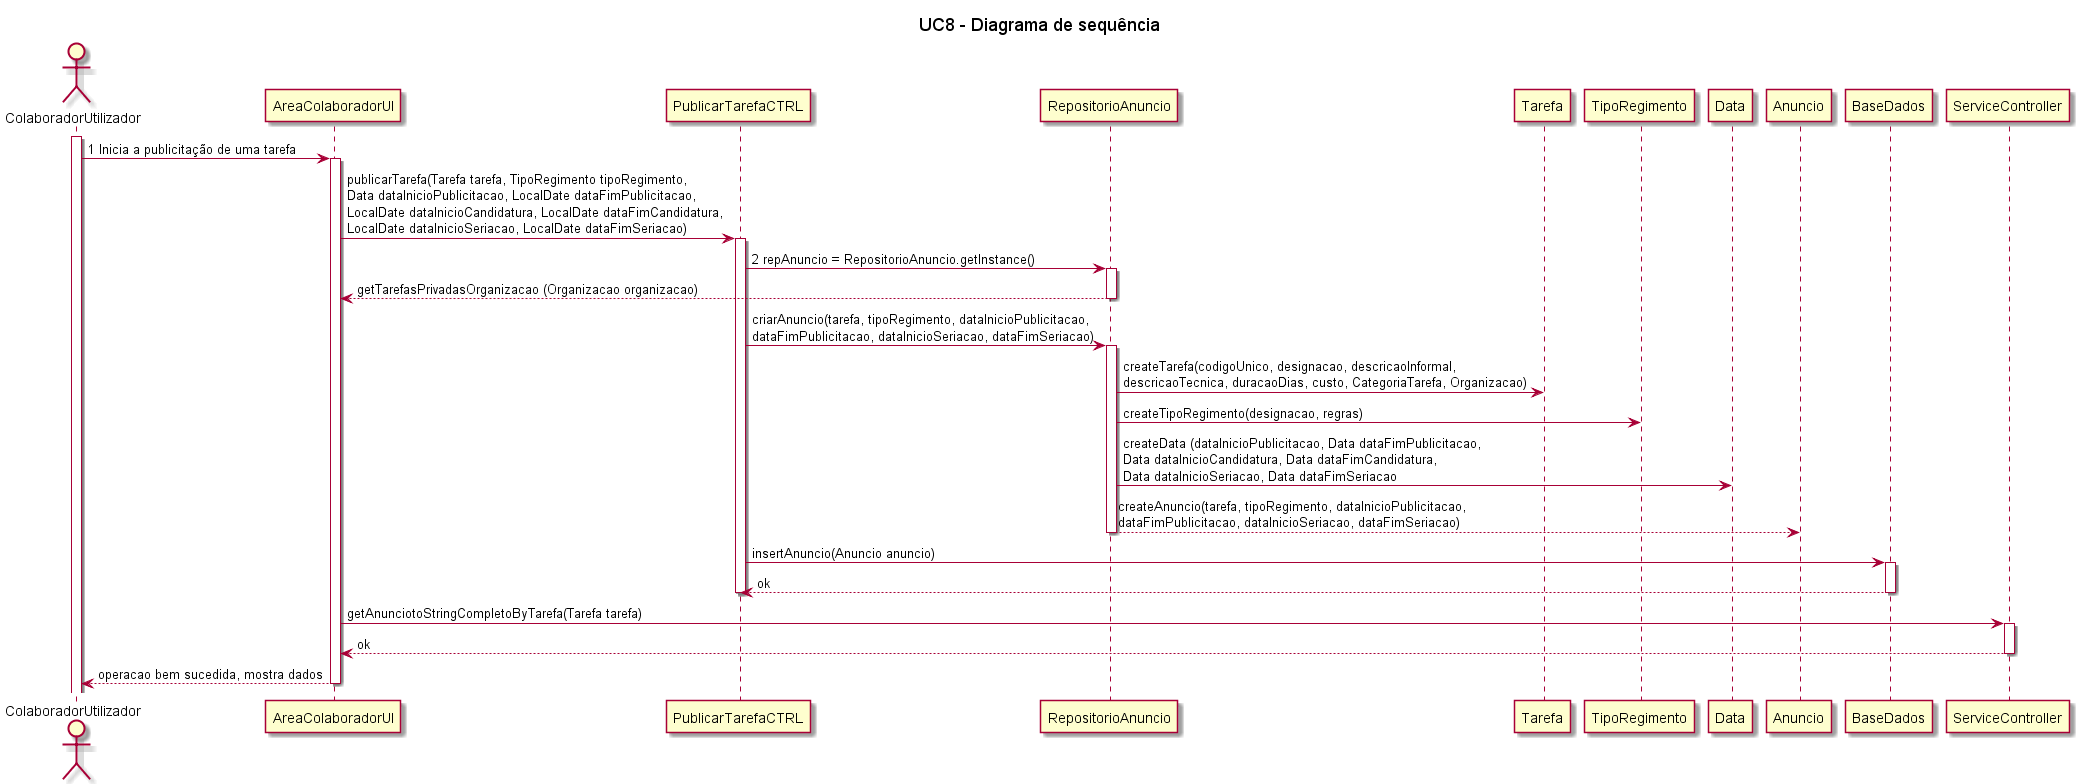

The diagram above was rendered by PlantUML. Its source (embedded in the PNG):
@startuml

title UC8 - Diagrama de sequência

actor ColaboradorUtilizador
participant AreaColaboradorUI
participant PublicarTarefaCTRL

activate ColaboradorUtilizador
ColaboradorUtilizador -> AreaColaboradorUI: 1 Inicia a publicitação de uma tarefa
activate AreaColaboradorUI
AreaColaboradorUI -> PublicarTarefaCTRL : publicarTarefa(Tarefa tarefa, TipoRegimento tipoRegimento,\nData dataInicioPublicitacao, LocalDate dataFimPublicitacao,\nLocalDate dataInicioCandidatura, LocalDate dataFimCandidatura,\nLocalDate dataInicioSeriacao, LocalDate dataFimSeriacao)
activate PublicarTarefaCTRL
PublicarTarefaCTRL -> RepositorioAnuncio: 2 repAnuncio = RepositorioAnuncio.getInstance()
activate RepositorioAnuncio
RepositorioAnuncio --> AreaColaboradorUI : getTarefasPrivadasOrganizacao (Organizacao organizacao)
deactivate RepositorioAnuncio
PublicarTarefaCTRL -> RepositorioAnuncio :  criarAnuncio(tarefa, tipoRegimento, dataInicioPublicitacao,\ndataFimPublicitacao, dataInicioSeriacao, dataFimSeriacao)
activate RepositorioAnuncio
RepositorioAnuncio -> Tarefa : createTarefa(codigoUnico, designacao, descricaoInformal,\ndescricaoTecnica, duracaoDias, custo, CategoriaTarefa, Organizacao)
RepositorioAnuncio -> TipoRegimento : createTipoRegimento(designacao, regras)
RepositorioAnuncio -> Data : createData (dataInicioPublicitacao, Data dataFimPublicitacao,\nData dataInicioCandidatura, Data dataFimCandidatura,\nData dataInicioSeriacao, Data dataFimSeriacao
RepositorioAnuncio --> Anuncio : createAnuncio(tarefa, tipoRegimento, dataInicioPublicitacao,\ndataFimPublicitacao, dataInicioSeriacao, dataFimSeriacao)
deactivate RepositorioAnuncio
PublicarTarefaCTRL -> BaseDados : insertAnuncio(Anuncio anuncio)
activate BaseDados
BaseDados --> PublicarTarefaCTRL : ok
deactivate BaseDados
deactivate PublicarTarefaCTRL
AreaColaboradorUI -> ServiceController : getAnunciotoStringCompletoByTarefa(Tarefa tarefa)
activate ServiceController
ServiceController --> AreaColaboradorUI : ok
deactivate ServiceController
AreaColaboradorUI --> ColaboradorUtilizador : operacao bem sucedida, mostra dados
deactivate AreaColaboradorUI





@enduml